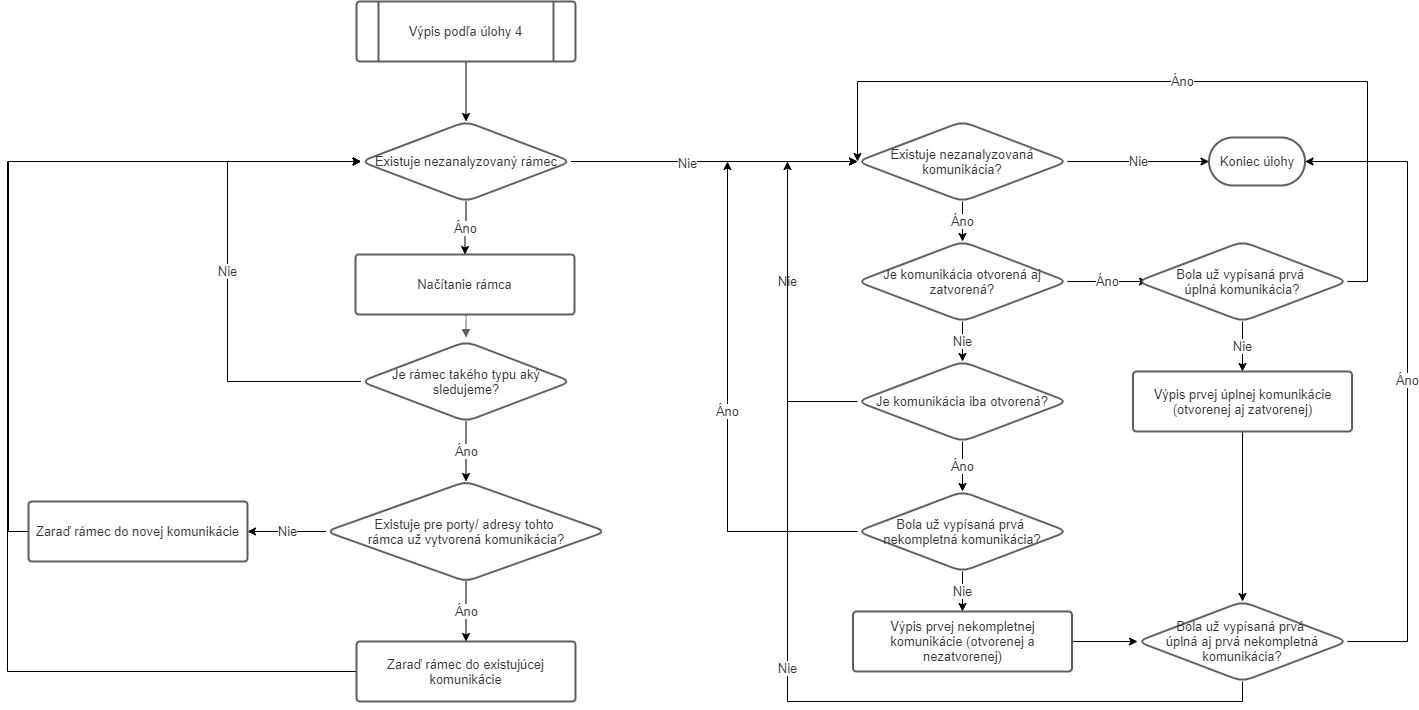

The diagram above was exported from draw.io. Its source (the exported page's mxGraphModel, read from the mxfile embedded in the PNG):
<mxGraphModel dx="2249" dy="705" grid="1" gridSize="10" guides="1" tooltips="1" connect="1" arrows="1" fold="1" page="1" pageScale="1" pageWidth="827" pageHeight="1169" math="0" shadow="0">
  <root>
    <mxCell id="0" />
    <mxCell id="1" parent="0" />
    <mxCell id="2" style="edgeStyle=orthogonalEdgeStyle;rounded=0;orthogonalLoop=1;jettySize=auto;html=1;exitX=0.5;exitY=1;exitDx=0;exitDy=0;entryX=0.5;entryY=0;entryDx=0;entryDy=0;fontSize=13;fontColor=#333333;" edge="1" source="3" target="42" parent="1">
      <mxGeometry relative="1" as="geometry" />
    </mxCell>
    <UserObject label="Výpis prvej úplnej komunikácie (otvorenej aj zatvorenej)" lucidchartObjectId="Ut2FJAD0-dfP" id="3">
      <mxCell style="html=1;whiteSpace=wrap;;whiteSpace=wrap;fontSize=13;fontColor=#333333;spacing=7;strokeColor=#5e5e5e;strokeOpacity=100;rounded=1;absoluteArcSize=1;arcSize=7.199999999999999;strokeWidth=2;" vertex="1" zOrder="48" parent="1">
        <mxGeometry x="1385.5" y="3410" width="219" height="60" as="geometry" />
      </mxCell>
    </UserObject>
    <mxCell id="4" value="" style="edgeStyle=orthogonalEdgeStyle;rounded=0;orthogonalLoop=1;jettySize=auto;html=1;fontSize=13;fontColor=#333333;" edge="1" source="5" target="14" parent="1">
      <mxGeometry relative="1" as="geometry" />
    </mxCell>
    <UserObject label="Výpis podľa úlohy 4" lucidchartObjectId="Pg2FmUG3TevK" id="5">
      <mxCell style="html=1;whiteSpace=wrap;shape=process;whiteSpace=wrap;fontSize=13;fontColor=#333333;spacing=3;strokeColor=#5e5e5e;strokeOpacity=100;rounded=1;absoluteArcSize=1;arcSize=7.199999999999999;strokeWidth=2;" vertex="1" zOrder="26" parent="1">
        <mxGeometry x="609" y="3040" width="219" height="60" as="geometry" />
      </mxCell>
    </UserObject>
    <mxCell id="6" value="Nie" style="edgeStyle=orthogonalEdgeStyle;rounded=0;orthogonalLoop=1;jettySize=auto;html=1;fontSize=13;fontColor=#333333;" edge="1" source="8" target="31" parent="1">
      <mxGeometry relative="1" as="geometry" />
    </mxCell>
    <mxCell id="7" value="Áno" style="edgeStyle=orthogonalEdgeStyle;rounded=0;orthogonalLoop=1;jettySize=auto;html=1;exitX=1;exitY=0.5;exitDx=0;exitDy=0;fontSize=13;fontColor=#333333;" edge="1" source="8" parent="1">
      <mxGeometry relative="1" as="geometry">
        <mxPoint x="1400" y="3320" as="targetPoint" />
      </mxGeometry>
    </mxCell>
    <mxCell id="8" value="Je komunikácia otvorená aj zatvorená?" style="rhombus;whiteSpace=wrap;html=1;rounded=1;strokeColor=#5e5e5e;strokeWidth=2;fontSize=13;fontColor=#333333;" vertex="1" parent="1">
      <mxGeometry x="1110" y="3280" width="210" height="80" as="geometry" />
    </mxCell>
    <UserObject label="Načítanie rámca" lucidchartObjectId="Ut2FJAD0-dfP" id="9">
      <mxCell style="html=1;whiteSpace=wrap;;whiteSpace=wrap;fontSize=13;fontColor=#333333;spacing=7;strokeColor=#5e5e5e;strokeOpacity=100;rounded=1;absoluteArcSize=1;arcSize=7.199999999999999;strokeWidth=2;" vertex="1" zOrder="48" parent="1">
        <mxGeometry x="608" y="3293" width="219" height="60" as="geometry" />
      </mxCell>
    </UserObject>
    <UserObject label="" lucidchartObjectId="Xv2FEU1wnLQP" id="10">
      <mxCell style="html=1;jettySize=18;whiteSpace=wrap;fontSize=11;strokeColor=#5E5E5E;rounded=1;arcSize=12;edgeStyle=orthogonalEdgeStyle;startArrow=none;;endArrow=block;endFill=1;;exitX=0.49999999999999983;exitY=1.015;exitPerimeter=0;entryX=0.4999999999999998;entryY=-0.014999999999999928;entryPerimeter=0;" edge="1" source="9" parent="1">
        <mxGeometry width="100" height="100" relative="1" as="geometry">
          <Array as="points" />
          <mxPoint x="718.5" y="3376.1000000000004" as="targetPoint" />
        </mxGeometry>
      </mxCell>
    </UserObject>
    <mxCell id="11" value="Áno" style="edgeStyle=orthogonalEdgeStyle;rounded=0;orthogonalLoop=1;jettySize=auto;html=1;exitX=0.5;exitY=1;exitDx=0;exitDy=0;fontSize=13;fontColor=#333333;" edge="1" source="14" target="9" parent="1">
      <mxGeometry relative="1" as="geometry" />
    </mxCell>
    <mxCell id="12" value="" style="edgeStyle=orthogonalEdgeStyle;rounded=0;orthogonalLoop=1;jettySize=auto;html=1;fontSize=13;fontColor=#333333;" edge="1" source="14" parent="1">
      <mxGeometry relative="1" as="geometry">
        <mxPoint x="1110" y="3200" as="targetPoint" />
      </mxGeometry>
    </mxCell>
    <mxCell id="13" value="Nie" style="edgeLabel;html=1;align=center;verticalAlign=middle;resizable=0;points=[];fontSize=13;fontColor=#333333;" vertex="1" connectable="0" parent="12">
      <mxGeometry x="-0.3081" y="-1" relative="1" as="geometry">
        <mxPoint x="17" as="offset" />
      </mxGeometry>
    </mxCell>
    <mxCell id="14" value="Existuje nezanalyzovaný rámec" style="rhombus;whiteSpace=wrap;html=1;rounded=1;strokeColor=#5e5e5e;strokeWidth=2;fontSize=13;fontColor=#333333;" vertex="1" parent="1">
      <mxGeometry x="613.5" y="3160" width="210" height="80" as="geometry" />
    </mxCell>
    <UserObject label="Koniec úlohy" lucidchartObjectId="h81F~6CvrO-H" id="15">
      <mxCell style="html=1;whiteSpace=wrap;rounded=1;arcSize=50;whiteSpace=wrap;fontSize=13;fontColor=#333333;spacing=3;strokeColor=#5e5e5e;strokeOpacity=100;strokeWidth=2;" vertex="1" zOrder="8" parent="1">
        <mxGeometry x="1461.5" y="3176" width="96" height="48" as="geometry" />
      </mxCell>
    </UserObject>
    <mxCell id="16" value="Nie" style="edgeStyle=orthogonalEdgeStyle;rounded=0;orthogonalLoop=1;jettySize=auto;html=1;exitX=0;exitY=0.5;exitDx=0;exitDy=0;entryX=0;entryY=0.5;entryDx=0;entryDy=0;fontSize=13;fontColor=#333333;" edge="1" source="18" target="14" parent="1">
      <mxGeometry relative="1" as="geometry">
        <Array as="points">
          <mxPoint x="480" y="3420" />
          <mxPoint x="480" y="3200" />
        </Array>
      </mxGeometry>
    </mxCell>
    <mxCell id="17" value="Áno" style="edgeStyle=orthogonalEdgeStyle;rounded=0;orthogonalLoop=1;jettySize=auto;html=1;exitX=0.5;exitY=1;exitDx=0;exitDy=0;fontSize=13;fontColor=#333333;" edge="1" source="18" target="21" parent="1">
      <mxGeometry relative="1" as="geometry">
        <mxPoint x="718.5" y="3520" as="targetPoint" />
      </mxGeometry>
    </mxCell>
    <mxCell id="18" value="Je rámec takého typu aký sledujeme?" style="rhombus;whiteSpace=wrap;html=1;rounded=1;strokeColor=#5e5e5e;strokeWidth=2;fontSize=13;fontColor=#333333;" vertex="1" parent="1">
      <mxGeometry x="613.5" y="3380" width="210" height="80" as="geometry" />
    </mxCell>
    <mxCell id="19" value="Áno" style="edgeStyle=orthogonalEdgeStyle;rounded=0;orthogonalLoop=1;jettySize=auto;html=1;exitX=0.5;exitY=1;exitDx=0;exitDy=0;fontSize=13;fontColor=#333333;entryX=0.5;entryY=0;entryDx=0;entryDy=0;" edge="1" source="21" target="23" parent="1">
      <mxGeometry relative="1" as="geometry">
        <mxPoint x="990" y="3570" as="targetPoint" />
      </mxGeometry>
    </mxCell>
    <mxCell id="20" value="Nie" style="edgeStyle=orthogonalEdgeStyle;rounded=0;orthogonalLoop=1;jettySize=auto;html=1;fontSize=13;fontColor=#333333;" edge="1" source="21" target="25" parent="1">
      <mxGeometry relative="1" as="geometry" />
    </mxCell>
    <mxCell id="21" value="Existuje pre porty/ adresy tohto &lt;br&gt;rámca už vytvorená komunikácia?" style="rhombus;whiteSpace=wrap;html=1;rounded=1;strokeColor=#5e5e5e;strokeWidth=2;fontSize=13;fontColor=#333333;" vertex="1" parent="1">
      <mxGeometry x="578.5" y="3520" width="280" height="100" as="geometry" />
    </mxCell>
    <mxCell id="22" style="edgeStyle=orthogonalEdgeStyle;rounded=0;orthogonalLoop=1;jettySize=auto;html=1;exitX=0;exitY=0.5;exitDx=0;exitDy=0;entryX=0;entryY=0.5;entryDx=0;entryDy=0;fontSize=13;fontColor=#333333;" edge="1" source="23" target="14" parent="1">
      <mxGeometry relative="1" as="geometry">
        <Array as="points">
          <mxPoint x="260" y="3710" />
          <mxPoint x="260" y="3200" />
        </Array>
      </mxGeometry>
    </mxCell>
    <UserObject label="Zaraď rámec do existujúcej komunikácie" lucidchartObjectId="Ut2FJAD0-dfP" id="23">
      <mxCell style="html=1;whiteSpace=wrap;;whiteSpace=wrap;fontSize=13;fontColor=#333333;spacing=7;strokeColor=#5e5e5e;strokeOpacity=100;rounded=1;absoluteArcSize=1;arcSize=7.199999999999999;strokeWidth=2;" vertex="1" zOrder="48" parent="1">
        <mxGeometry x="609" y="3680" width="219" height="60" as="geometry" />
      </mxCell>
    </UserObject>
    <mxCell id="24" style="edgeStyle=orthogonalEdgeStyle;rounded=0;orthogonalLoop=1;jettySize=auto;html=1;exitX=0;exitY=0.5;exitDx=0;exitDy=0;entryX=0;entryY=0.5;entryDx=0;entryDy=0;fontSize=13;fontColor=#333333;" edge="1" source="25" target="14" parent="1">
      <mxGeometry relative="1" as="geometry" />
    </mxCell>
    <UserObject label="Zaraď rámec do novej komunikácie" lucidchartObjectId="Ut2FJAD0-dfP" id="25">
      <mxCell style="html=1;whiteSpace=wrap;;whiteSpace=wrap;fontSize=13;fontColor=#333333;spacing=7;strokeColor=#5e5e5e;strokeOpacity=100;rounded=1;absoluteArcSize=1;arcSize=7.199999999999999;strokeWidth=2;" vertex="1" zOrder="48" parent="1">
        <mxGeometry x="281" y="3540" width="219" height="60" as="geometry" />
      </mxCell>
    </UserObject>
    <mxCell id="26" value="Nie" style="edgeStyle=orthogonalEdgeStyle;rounded=0;orthogonalLoop=1;jettySize=auto;html=1;exitX=1;exitY=0.5;exitDx=0;exitDy=0;entryX=0;entryY=0.5;entryDx=0;entryDy=0;fontSize=13;fontColor=#333333;" edge="1" source="28" target="15" parent="1">
      <mxGeometry relative="1" as="geometry" />
    </mxCell>
    <mxCell id="27" value="Áno" style="edgeStyle=orthogonalEdgeStyle;rounded=0;orthogonalLoop=1;jettySize=auto;html=1;exitX=0.5;exitY=1;exitDx=0;exitDy=0;fontSize=13;fontColor=#333333;" edge="1" source="28" parent="1">
      <mxGeometry relative="1" as="geometry">
        <mxPoint x="1215" y="3280" as="targetPoint" />
      </mxGeometry>
    </mxCell>
    <mxCell id="28" value="Existuje nezanalyzovaná komunikácia?" style="rhombus;whiteSpace=wrap;html=1;rounded=1;strokeColor=#5e5e5e;strokeWidth=2;fontSize=13;fontColor=#333333;" vertex="1" parent="1">
      <mxGeometry x="1110" y="3160" width="210" height="80" as="geometry" />
    </mxCell>
    <mxCell id="29" value="Nie" style="edgeStyle=orthogonalEdgeStyle;rounded=0;orthogonalLoop=1;jettySize=auto;html=1;exitX=0;exitY=0.5;exitDx=0;exitDy=0;entryX=0;entryY=0.5;entryDx=0;entryDy=0;fontSize=13;fontColor=#333333;" edge="1" source="31" target="28" parent="1">
      <mxGeometry relative="1" as="geometry">
        <Array as="points">
          <mxPoint x="1040" y="3440" />
          <mxPoint x="1040" y="3200" />
        </Array>
      </mxGeometry>
    </mxCell>
    <mxCell id="30" value="Áno" style="edgeStyle=orthogonalEdgeStyle;rounded=0;orthogonalLoop=1;jettySize=auto;html=1;exitX=0.5;exitY=1;exitDx=0;exitDy=0;entryX=0.5;entryY=0;entryDx=0;entryDy=0;fontSize=13;fontColor=#333333;" edge="1" source="31" target="39" parent="1">
      <mxGeometry relative="1" as="geometry" />
    </mxCell>
    <mxCell id="31" value="Je komunikácia iba otvorená?" style="rhombus;whiteSpace=wrap;html=1;rounded=1;strokeColor=#5e5e5e;strokeWidth=2;fontSize=13;fontColor=#333333;" vertex="1" parent="1">
      <mxGeometry x="1110" y="3400" width="210" height="80" as="geometry" />
    </mxCell>
    <mxCell id="32" style="edgeStyle=orthogonalEdgeStyle;rounded=0;orthogonalLoop=1;jettySize=auto;html=1;exitX=1;exitY=0.5;exitDx=0;exitDy=0;entryX=0;entryY=0.5;entryDx=0;entryDy=0;fontSize=13;fontColor=#333333;" edge="1" source="33" target="42" parent="1">
      <mxGeometry relative="1" as="geometry" />
    </mxCell>
    <UserObject label="Výpis prvej nekompletnej komunikácie (otvorenej a nezatvorenej)" lucidchartObjectId="Ut2FJAD0-dfP" id="33">
      <mxCell style="html=1;whiteSpace=wrap;;whiteSpace=wrap;fontSize=13;fontColor=#333333;spacing=7;strokeColor=#5e5e5e;strokeOpacity=100;rounded=1;absoluteArcSize=1;arcSize=7.199999999999999;strokeWidth=2;" vertex="1" zOrder="48" parent="1">
        <mxGeometry x="1105.5" y="3650" width="219" height="60" as="geometry" />
      </mxCell>
    </UserObject>
    <mxCell id="34" value="Nie" style="edgeStyle=orthogonalEdgeStyle;rounded=0;orthogonalLoop=1;jettySize=auto;html=1;exitX=0.5;exitY=1;exitDx=0;exitDy=0;entryX=0.5;entryY=0;entryDx=0;entryDy=0;fontSize=13;fontColor=#333333;" edge="1" source="36" target="3" parent="1">
      <mxGeometry relative="1" as="geometry" />
    </mxCell>
    <mxCell id="35" value="Áno" style="edgeStyle=orthogonalEdgeStyle;rounded=0;orthogonalLoop=1;jettySize=auto;html=1;exitX=1;exitY=0.5;exitDx=0;exitDy=0;fontSize=13;fontColor=#333333;" edge="1" source="36" parent="1">
      <mxGeometry relative="1" as="geometry">
        <mxPoint x="1110" y="3200" as="targetPoint" />
        <Array as="points">
          <mxPoint x="1620" y="3320" />
          <mxPoint x="1620" y="3120" />
          <mxPoint x="1110" y="3120" />
        </Array>
      </mxGeometry>
    </mxCell>
    <mxCell id="36" value="Bola už vypísaná prvá &lt;br&gt;úplná komunikácia?" style="rhombus;whiteSpace=wrap;html=1;rounded=1;strokeColor=#5e5e5e;strokeWidth=2;fontSize=13;fontColor=#333333;" vertex="1" parent="1">
      <mxGeometry x="1390" y="3280" width="210" height="80" as="geometry" />
    </mxCell>
    <mxCell id="37" value="Áno" style="edgeStyle=orthogonalEdgeStyle;rounded=0;orthogonalLoop=1;jettySize=auto;html=1;exitX=0;exitY=0.5;exitDx=0;exitDy=0;fontSize=13;fontColor=#333333;" edge="1" source="39" parent="1">
      <mxGeometry relative="1" as="geometry">
        <mxPoint x="980" y="3200" as="targetPoint" />
      </mxGeometry>
    </mxCell>
    <mxCell id="38" value="Nie" style="edgeStyle=orthogonalEdgeStyle;rounded=0;orthogonalLoop=1;jettySize=auto;html=1;exitX=0.5;exitY=1;exitDx=0;exitDy=0;entryX=0.5;entryY=0;entryDx=0;entryDy=0;fontSize=13;fontColor=#333333;" edge="1" source="39" target="33" parent="1">
      <mxGeometry relative="1" as="geometry" />
    </mxCell>
    <mxCell id="39" value="Bola už vypísaná prvá &lt;br&gt;nekompletná komunikácia?" style="rhombus;whiteSpace=wrap;html=1;rounded=1;strokeColor=#5e5e5e;strokeWidth=2;fontSize=13;fontColor=#333333;" vertex="1" parent="1">
      <mxGeometry x="1110" y="3530" width="210" height="80" as="geometry" />
    </mxCell>
    <mxCell id="40" value="Áno" style="edgeStyle=orthogonalEdgeStyle;rounded=0;orthogonalLoop=1;jettySize=auto;html=1;entryX=1;entryY=0.5;entryDx=0;entryDy=0;fontSize=13;fontColor=#333333;exitX=1;exitY=0.5;exitDx=0;exitDy=0;" edge="1" source="42" target="15" parent="1">
      <mxGeometry relative="1" as="geometry">
        <mxPoint x="1670" y="3790" as="sourcePoint" />
        <Array as="points">
          <mxPoint x="1660" y="3680" />
          <mxPoint x="1660" y="3200" />
        </Array>
      </mxGeometry>
    </mxCell>
    <mxCell id="41" value="Nie" style="edgeStyle=orthogonalEdgeStyle;rounded=0;orthogonalLoop=1;jettySize=auto;html=1;fontSize=13;fontColor=#333333;" edge="1" source="42" parent="1">
      <mxGeometry relative="1" as="geometry">
        <mxPoint x="1040" y="3200" as="targetPoint" />
        <Array as="points">
          <mxPoint x="1495" y="3740" />
          <mxPoint x="1040" y="3740" />
          <mxPoint x="1040" y="3200" />
        </Array>
      </mxGeometry>
    </mxCell>
    <mxCell id="42" value="Bola už vypísaná prvá &lt;br&gt;úplná aj prvá nekompletná komunikácia?" style="rhombus;whiteSpace=wrap;html=1;rounded=1;strokeColor=#5e5e5e;strokeWidth=2;fontSize=13;fontColor=#333333;" vertex="1" parent="1">
      <mxGeometry x="1390" y="3640" width="210" height="80" as="geometry" />
    </mxCell>
  </root>
</mxGraphModel>